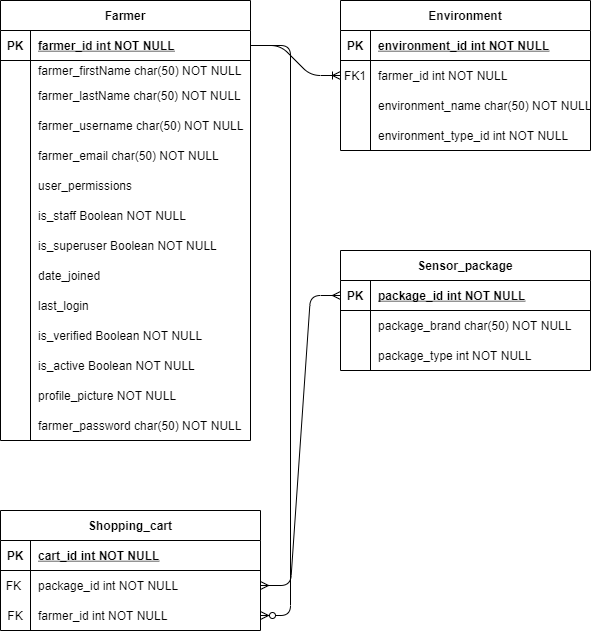

The diagram above was exported from draw.io. Its source (the exported page's mxGraphModel, read from the mxfile embedded in the PNG):
<mxGraphModel dx="1524" dy="646" grid="1" gridSize="10" guides="1" tooltips="1" connect="1" arrows="1" fold="1" page="1" pageScale="1" pageWidth="827" pageHeight="1169" math="0" shadow="0">
  <root>
    <mxCell id="0" />
    <mxCell id="1" parent="0" />
    <mxCell id="tCxnITLoJCfb_9k5bUtl-1" value="Environment" style="shape=table;startSize=30;container=1;collapsible=1;childLayout=tableLayout;fixedRows=1;rowLines=0;fontStyle=1;align=center;resizeLast=1;" parent="1" vertex="1">
      <mxGeometry x="460" y="130" width="250" height="150" as="geometry" />
    </mxCell>
    <mxCell id="tCxnITLoJCfb_9k5bUtl-2" value="" style="shape=partialRectangle;collapsible=0;dropTarget=0;pointerEvents=0;fillColor=none;points=[[0,0.5],[1,0.5]];portConstraint=eastwest;top=0;left=0;right=0;bottom=1;" parent="tCxnITLoJCfb_9k5bUtl-1" vertex="1">
      <mxGeometry y="30" width="250" height="30" as="geometry" />
    </mxCell>
    <mxCell id="tCxnITLoJCfb_9k5bUtl-3" value="PK" style="shape=partialRectangle;overflow=hidden;connectable=0;fillColor=none;top=0;left=0;bottom=0;right=0;fontStyle=1;" parent="tCxnITLoJCfb_9k5bUtl-2" vertex="1">
      <mxGeometry width="30" height="30" as="geometry" />
    </mxCell>
    <mxCell id="tCxnITLoJCfb_9k5bUtl-4" value="environment_id int NOT NULL " style="shape=partialRectangle;overflow=hidden;connectable=0;fillColor=none;top=0;left=0;bottom=0;right=0;align=left;spacingLeft=6;fontStyle=5;" parent="tCxnITLoJCfb_9k5bUtl-2" vertex="1">
      <mxGeometry x="30" width="220" height="30" as="geometry" />
    </mxCell>
    <mxCell id="tCxnITLoJCfb_9k5bUtl-5" value="" style="shape=partialRectangle;collapsible=0;dropTarget=0;pointerEvents=0;fillColor=none;points=[[0,0.5],[1,0.5]];portConstraint=eastwest;top=0;left=0;right=0;bottom=0;" parent="tCxnITLoJCfb_9k5bUtl-1" vertex="1">
      <mxGeometry y="60" width="250" height="30" as="geometry" />
    </mxCell>
    <mxCell id="tCxnITLoJCfb_9k5bUtl-6" value="FK1" style="shape=partialRectangle;overflow=hidden;connectable=0;fillColor=none;top=0;left=0;bottom=0;right=0;" parent="tCxnITLoJCfb_9k5bUtl-5" vertex="1">
      <mxGeometry width="30" height="30" as="geometry" />
    </mxCell>
    <mxCell id="tCxnITLoJCfb_9k5bUtl-7" value="farmer_id int NOT NULL" style="shape=partialRectangle;overflow=hidden;connectable=0;fillColor=none;top=0;left=0;bottom=0;right=0;align=left;spacingLeft=6;" parent="tCxnITLoJCfb_9k5bUtl-5" vertex="1">
      <mxGeometry x="30" width="220" height="30" as="geometry" />
    </mxCell>
    <mxCell id="tCxnITLoJCfb_9k5bUtl-8" value="" style="shape=partialRectangle;collapsible=0;dropTarget=0;pointerEvents=0;fillColor=none;points=[[0,0.5],[1,0.5]];portConstraint=eastwest;top=0;left=0;right=0;bottom=0;" parent="tCxnITLoJCfb_9k5bUtl-1" vertex="1">
      <mxGeometry y="90" width="250" height="30" as="geometry" />
    </mxCell>
    <mxCell id="tCxnITLoJCfb_9k5bUtl-9" value="" style="shape=partialRectangle;overflow=hidden;connectable=0;fillColor=none;top=0;left=0;bottom=0;right=0;" parent="tCxnITLoJCfb_9k5bUtl-8" vertex="1">
      <mxGeometry width="30" height="30" as="geometry" />
    </mxCell>
    <mxCell id="tCxnITLoJCfb_9k5bUtl-10" value="environment_name char(50) NOT NULL" style="shape=partialRectangle;overflow=hidden;connectable=0;fillColor=none;top=0;left=0;bottom=0;right=0;align=left;spacingLeft=6;" parent="tCxnITLoJCfb_9k5bUtl-8" vertex="1">
      <mxGeometry x="30" width="220" height="30" as="geometry" />
    </mxCell>
    <mxCell id="tCxnITLoJCfb_9k5bUtl-11" value="" style="shape=partialRectangle;collapsible=0;dropTarget=0;pointerEvents=0;fillColor=none;top=0;left=0;bottom=0;right=0;points=[[0,0.5],[1,0.5]];portConstraint=eastwest;" parent="tCxnITLoJCfb_9k5bUtl-1" vertex="1">
      <mxGeometry y="120" width="250" height="30" as="geometry" />
    </mxCell>
    <mxCell id="tCxnITLoJCfb_9k5bUtl-12" value="" style="shape=partialRectangle;connectable=0;fillColor=none;top=0;left=0;bottom=0;right=0;editable=1;overflow=hidden;" parent="tCxnITLoJCfb_9k5bUtl-11" vertex="1">
      <mxGeometry width="30" height="30" as="geometry" />
    </mxCell>
    <mxCell id="tCxnITLoJCfb_9k5bUtl-13" value="environment_type_id int NOT NULL" style="shape=partialRectangle;connectable=0;fillColor=none;top=0;left=0;bottom=0;right=0;align=left;spacingLeft=6;overflow=hidden;" parent="tCxnITLoJCfb_9k5bUtl-11" vertex="1">
      <mxGeometry x="30" width="220" height="30" as="geometry" />
    </mxCell>
    <mxCell id="tCxnITLoJCfb_9k5bUtl-14" value="Farmer" style="shape=table;startSize=30;container=1;collapsible=1;childLayout=tableLayout;fixedRows=1;rowLines=0;fontStyle=1;align=center;resizeLast=1;" parent="1" vertex="1">
      <mxGeometry x="120" y="130" width="250" height="440" as="geometry" />
    </mxCell>
    <mxCell id="tCxnITLoJCfb_9k5bUtl-15" value="" style="shape=partialRectangle;collapsible=0;dropTarget=0;pointerEvents=0;fillColor=none;points=[[0,0.5],[1,0.5]];portConstraint=eastwest;top=0;left=0;right=0;bottom=1;" parent="tCxnITLoJCfb_9k5bUtl-14" vertex="1">
      <mxGeometry y="30" width="250" height="30" as="geometry" />
    </mxCell>
    <mxCell id="tCxnITLoJCfb_9k5bUtl-16" value="PK" style="shape=partialRectangle;overflow=hidden;connectable=0;fillColor=none;top=0;left=0;bottom=0;right=0;fontStyle=1;" parent="tCxnITLoJCfb_9k5bUtl-15" vertex="1">
      <mxGeometry width="30" height="30" as="geometry" />
    </mxCell>
    <mxCell id="tCxnITLoJCfb_9k5bUtl-17" value="farmer_id int NOT NULL " style="shape=partialRectangle;overflow=hidden;connectable=0;fillColor=none;top=0;left=0;bottom=0;right=0;align=left;spacingLeft=6;fontStyle=5;" parent="tCxnITLoJCfb_9k5bUtl-15" vertex="1">
      <mxGeometry x="30" width="220" height="30" as="geometry" />
    </mxCell>
    <mxCell id="tCxnITLoJCfb_9k5bUtl-18" value="" style="shape=partialRectangle;collapsible=0;dropTarget=0;pointerEvents=0;fillColor=none;points=[[0,0.5],[1,0.5]];portConstraint=eastwest;top=0;left=0;right=0;bottom=0;" parent="tCxnITLoJCfb_9k5bUtl-14" vertex="1">
      <mxGeometry y="60" width="250" height="20" as="geometry" />
    </mxCell>
    <mxCell id="tCxnITLoJCfb_9k5bUtl-19" value="" style="shape=partialRectangle;overflow=hidden;connectable=0;fillColor=none;top=0;left=0;bottom=0;right=0;" parent="tCxnITLoJCfb_9k5bUtl-18" vertex="1">
      <mxGeometry width="30" height="20" as="geometry" />
    </mxCell>
    <mxCell id="tCxnITLoJCfb_9k5bUtl-20" value="farmer_firstName char(50) NOT NULL" style="shape=partialRectangle;overflow=hidden;connectable=0;fillColor=none;top=0;left=0;bottom=0;right=0;align=left;spacingLeft=6;" parent="tCxnITLoJCfb_9k5bUtl-18" vertex="1">
      <mxGeometry x="30" width="220" height="20" as="geometry" />
    </mxCell>
    <mxCell id="tCxnITLoJCfb_9k5bUtl-21" value="" style="shape=partialRectangle;collapsible=0;dropTarget=0;pointerEvents=0;fillColor=none;top=0;left=0;bottom=0;right=0;points=[[0,0.5],[1,0.5]];portConstraint=eastwest;" parent="tCxnITLoJCfb_9k5bUtl-14" vertex="1">
      <mxGeometry y="80" width="250" height="30" as="geometry" />
    </mxCell>
    <mxCell id="tCxnITLoJCfb_9k5bUtl-22" value="" style="shape=partialRectangle;connectable=0;fillColor=none;top=0;left=0;bottom=0;right=0;editable=1;overflow=hidden;" parent="tCxnITLoJCfb_9k5bUtl-21" vertex="1">
      <mxGeometry width="30" height="30" as="geometry" />
    </mxCell>
    <mxCell id="tCxnITLoJCfb_9k5bUtl-23" value="farmer_lastName char(50) NOT NULL" style="shape=partialRectangle;connectable=0;fillColor=none;top=0;left=0;bottom=0;right=0;align=left;spacingLeft=6;overflow=hidden;" parent="tCxnITLoJCfb_9k5bUtl-21" vertex="1">
      <mxGeometry x="30" width="220" height="30" as="geometry" />
    </mxCell>
    <mxCell id="tCxnITLoJCfb_9k5bUtl-24" value="" style="shape=partialRectangle;collapsible=0;dropTarget=0;pointerEvents=0;fillColor=none;top=0;left=0;bottom=0;right=0;points=[[0,0.5],[1,0.5]];portConstraint=eastwest;" parent="tCxnITLoJCfb_9k5bUtl-14" vertex="1">
      <mxGeometry y="110" width="250" height="30" as="geometry" />
    </mxCell>
    <mxCell id="tCxnITLoJCfb_9k5bUtl-25" value="" style="shape=partialRectangle;connectable=0;fillColor=none;top=0;left=0;bottom=0;right=0;editable=1;overflow=hidden;" parent="tCxnITLoJCfb_9k5bUtl-24" vertex="1">
      <mxGeometry width="30" height="30" as="geometry" />
    </mxCell>
    <mxCell id="tCxnITLoJCfb_9k5bUtl-26" value="farmer_username char(50) NOT NULL" style="shape=partialRectangle;connectable=0;fillColor=none;top=0;left=0;bottom=0;right=0;align=left;spacingLeft=6;overflow=hidden;" parent="tCxnITLoJCfb_9k5bUtl-24" vertex="1">
      <mxGeometry x="30" width="220" height="30" as="geometry" />
    </mxCell>
    <mxCell id="tCxnITLoJCfb_9k5bUtl-27" value="" style="shape=partialRectangle;collapsible=0;dropTarget=0;pointerEvents=0;fillColor=none;top=0;left=0;bottom=0;right=0;points=[[0,0.5],[1,0.5]];portConstraint=eastwest;" parent="tCxnITLoJCfb_9k5bUtl-14" vertex="1">
      <mxGeometry y="140" width="250" height="30" as="geometry" />
    </mxCell>
    <mxCell id="tCxnITLoJCfb_9k5bUtl-28" value="" style="shape=partialRectangle;connectable=0;fillColor=none;top=0;left=0;bottom=0;right=0;editable=1;overflow=hidden;" parent="tCxnITLoJCfb_9k5bUtl-27" vertex="1">
      <mxGeometry width="30" height="30" as="geometry" />
    </mxCell>
    <mxCell id="tCxnITLoJCfb_9k5bUtl-29" value="farmer_email char(50) NOT NULL" style="shape=partialRectangle;connectable=0;fillColor=none;top=0;left=0;bottom=0;right=0;align=left;spacingLeft=6;overflow=hidden;" parent="tCxnITLoJCfb_9k5bUtl-27" vertex="1">
      <mxGeometry x="30" width="220" height="30" as="geometry" />
    </mxCell>
    <mxCell id="XhkczqajEu7jND2mYY5M-1" value="" style="shape=partialRectangle;collapsible=0;dropTarget=0;pointerEvents=0;fillColor=none;top=0;left=0;bottom=0;right=0;points=[[0,0.5],[1,0.5]];portConstraint=eastwest;" vertex="1" parent="tCxnITLoJCfb_9k5bUtl-14">
      <mxGeometry y="170" width="250" height="30" as="geometry" />
    </mxCell>
    <mxCell id="XhkczqajEu7jND2mYY5M-2" value="" style="shape=partialRectangle;connectable=0;fillColor=none;top=0;left=0;bottom=0;right=0;editable=1;overflow=hidden;" vertex="1" parent="XhkczqajEu7jND2mYY5M-1">
      <mxGeometry width="30" height="30" as="geometry" />
    </mxCell>
    <mxCell id="XhkczqajEu7jND2mYY5M-3" value="user_permissions " style="shape=partialRectangle;connectable=0;fillColor=none;top=0;left=0;bottom=0;right=0;align=left;spacingLeft=6;overflow=hidden;" vertex="1" parent="XhkczqajEu7jND2mYY5M-1">
      <mxGeometry x="30" width="220" height="30" as="geometry" />
    </mxCell>
    <mxCell id="XhkczqajEu7jND2mYY5M-7" value="" style="shape=partialRectangle;collapsible=0;dropTarget=0;pointerEvents=0;fillColor=none;top=0;left=0;bottom=0;right=0;points=[[0,0.5],[1,0.5]];portConstraint=eastwest;" vertex="1" parent="tCxnITLoJCfb_9k5bUtl-14">
      <mxGeometry y="200" width="250" height="30" as="geometry" />
    </mxCell>
    <mxCell id="XhkczqajEu7jND2mYY5M-8" value="" style="shape=partialRectangle;connectable=0;fillColor=none;top=0;left=0;bottom=0;right=0;editable=1;overflow=hidden;" vertex="1" parent="XhkczqajEu7jND2mYY5M-7">
      <mxGeometry width="30" height="30" as="geometry" />
    </mxCell>
    <mxCell id="XhkczqajEu7jND2mYY5M-9" value="is_staff Boolean NOT NULL" style="shape=partialRectangle;connectable=0;fillColor=none;top=0;left=0;bottom=0;right=0;align=left;spacingLeft=6;overflow=hidden;" vertex="1" parent="XhkczqajEu7jND2mYY5M-7">
      <mxGeometry x="30" width="220" height="30" as="geometry" />
    </mxCell>
    <mxCell id="XhkczqajEu7jND2mYY5M-13" value="" style="shape=partialRectangle;collapsible=0;dropTarget=0;pointerEvents=0;fillColor=none;top=0;left=0;bottom=0;right=0;points=[[0,0.5],[1,0.5]];portConstraint=eastwest;" vertex="1" parent="tCxnITLoJCfb_9k5bUtl-14">
      <mxGeometry y="230" width="250" height="30" as="geometry" />
    </mxCell>
    <mxCell id="XhkczqajEu7jND2mYY5M-14" value="" style="shape=partialRectangle;connectable=0;fillColor=none;top=0;left=0;bottom=0;right=0;editable=1;overflow=hidden;" vertex="1" parent="XhkczqajEu7jND2mYY5M-13">
      <mxGeometry width="30" height="30" as="geometry" />
    </mxCell>
    <mxCell id="XhkczqajEu7jND2mYY5M-15" value="is_superuser Boolean NOT NULL" style="shape=partialRectangle;connectable=0;fillColor=none;top=0;left=0;bottom=0;right=0;align=left;spacingLeft=6;overflow=hidden;" vertex="1" parent="XhkczqajEu7jND2mYY5M-13">
      <mxGeometry x="30" width="220" height="30" as="geometry" />
    </mxCell>
    <mxCell id="XhkczqajEu7jND2mYY5M-19" value="" style="shape=partialRectangle;collapsible=0;dropTarget=0;pointerEvents=0;fillColor=none;top=0;left=0;bottom=0;right=0;points=[[0,0.5],[1,0.5]];portConstraint=eastwest;" vertex="1" parent="tCxnITLoJCfb_9k5bUtl-14">
      <mxGeometry y="260" width="250" height="30" as="geometry" />
    </mxCell>
    <mxCell id="XhkczqajEu7jND2mYY5M-20" value="" style="shape=partialRectangle;connectable=0;fillColor=none;top=0;left=0;bottom=0;right=0;editable=1;overflow=hidden;" vertex="1" parent="XhkczqajEu7jND2mYY5M-19">
      <mxGeometry width="30" height="30" as="geometry" />
    </mxCell>
    <mxCell id="XhkczqajEu7jND2mYY5M-21" value="date_joined" style="shape=partialRectangle;connectable=0;fillColor=none;top=0;left=0;bottom=0;right=0;align=left;spacingLeft=6;overflow=hidden;" vertex="1" parent="XhkczqajEu7jND2mYY5M-19">
      <mxGeometry x="30" width="220" height="30" as="geometry" />
    </mxCell>
    <mxCell id="XhkczqajEu7jND2mYY5M-16" value="" style="shape=partialRectangle;collapsible=0;dropTarget=0;pointerEvents=0;fillColor=none;top=0;left=0;bottom=0;right=0;points=[[0,0.5],[1,0.5]];portConstraint=eastwest;" vertex="1" parent="tCxnITLoJCfb_9k5bUtl-14">
      <mxGeometry y="290" width="250" height="30" as="geometry" />
    </mxCell>
    <mxCell id="XhkczqajEu7jND2mYY5M-17" value="" style="shape=partialRectangle;connectable=0;fillColor=none;top=0;left=0;bottom=0;right=0;editable=1;overflow=hidden;" vertex="1" parent="XhkczqajEu7jND2mYY5M-16">
      <mxGeometry width="30" height="30" as="geometry" />
    </mxCell>
    <mxCell id="XhkczqajEu7jND2mYY5M-18" value="last_login" style="shape=partialRectangle;connectable=0;fillColor=none;top=0;left=0;bottom=0;right=0;align=left;spacingLeft=6;overflow=hidden;" vertex="1" parent="XhkczqajEu7jND2mYY5M-16">
      <mxGeometry x="30" width="220" height="30" as="geometry" />
    </mxCell>
    <mxCell id="XhkczqajEu7jND2mYY5M-25" value="" style="shape=partialRectangle;collapsible=0;dropTarget=0;pointerEvents=0;fillColor=none;top=0;left=0;bottom=0;right=0;points=[[0,0.5],[1,0.5]];portConstraint=eastwest;" vertex="1" parent="tCxnITLoJCfb_9k5bUtl-14">
      <mxGeometry y="320" width="250" height="30" as="geometry" />
    </mxCell>
    <mxCell id="XhkczqajEu7jND2mYY5M-26" value="" style="shape=partialRectangle;connectable=0;fillColor=none;top=0;left=0;bottom=0;right=0;editable=1;overflow=hidden;" vertex="1" parent="XhkczqajEu7jND2mYY5M-25">
      <mxGeometry width="30" height="30" as="geometry" />
    </mxCell>
    <mxCell id="XhkczqajEu7jND2mYY5M-27" value="is_verified Boolean NOT NULL" style="shape=partialRectangle;connectable=0;fillColor=none;top=0;left=0;bottom=0;right=0;align=left;spacingLeft=6;overflow=hidden;" vertex="1" parent="XhkczqajEu7jND2mYY5M-25">
      <mxGeometry x="30" width="220" height="30" as="geometry" />
    </mxCell>
    <mxCell id="XhkczqajEu7jND2mYY5M-10" value="" style="shape=partialRectangle;collapsible=0;dropTarget=0;pointerEvents=0;fillColor=none;top=0;left=0;bottom=0;right=0;points=[[0,0.5],[1,0.5]];portConstraint=eastwest;" vertex="1" parent="tCxnITLoJCfb_9k5bUtl-14">
      <mxGeometry y="350" width="250" height="30" as="geometry" />
    </mxCell>
    <mxCell id="XhkczqajEu7jND2mYY5M-11" value="" style="shape=partialRectangle;connectable=0;fillColor=none;top=0;left=0;bottom=0;right=0;editable=1;overflow=hidden;" vertex="1" parent="XhkczqajEu7jND2mYY5M-10">
      <mxGeometry width="30" height="30" as="geometry" />
    </mxCell>
    <mxCell id="XhkczqajEu7jND2mYY5M-12" value="is_active Boolean NOT NULL" style="shape=partialRectangle;connectable=0;fillColor=none;top=0;left=0;bottom=0;right=0;align=left;spacingLeft=6;overflow=hidden;" vertex="1" parent="XhkczqajEu7jND2mYY5M-10">
      <mxGeometry x="30" width="220" height="30" as="geometry" />
    </mxCell>
    <mxCell id="XhkczqajEu7jND2mYY5M-22" value="" style="shape=partialRectangle;collapsible=0;dropTarget=0;pointerEvents=0;fillColor=none;top=0;left=0;bottom=0;right=0;points=[[0,0.5],[1,0.5]];portConstraint=eastwest;" vertex="1" parent="tCxnITLoJCfb_9k5bUtl-14">
      <mxGeometry y="380" width="250" height="30" as="geometry" />
    </mxCell>
    <mxCell id="XhkczqajEu7jND2mYY5M-23" value="" style="shape=partialRectangle;connectable=0;fillColor=none;top=0;left=0;bottom=0;right=0;editable=1;overflow=hidden;" vertex="1" parent="XhkczqajEu7jND2mYY5M-22">
      <mxGeometry width="30" height="30" as="geometry" />
    </mxCell>
    <mxCell id="XhkczqajEu7jND2mYY5M-24" value="profile_picture NOT NULL" style="shape=partialRectangle;connectable=0;fillColor=none;top=0;left=0;bottom=0;right=0;align=left;spacingLeft=6;overflow=hidden;" vertex="1" parent="XhkczqajEu7jND2mYY5M-22">
      <mxGeometry x="30" width="220" height="30" as="geometry" />
    </mxCell>
    <mxCell id="tCxnITLoJCfb_9k5bUtl-30" value="" style="shape=partialRectangle;collapsible=0;dropTarget=0;pointerEvents=0;fillColor=none;top=0;left=0;bottom=0;right=0;points=[[0,0.5],[1,0.5]];portConstraint=eastwest;" parent="tCxnITLoJCfb_9k5bUtl-14" vertex="1">
      <mxGeometry y="410" width="250" height="30" as="geometry" />
    </mxCell>
    <mxCell id="tCxnITLoJCfb_9k5bUtl-31" value="" style="shape=partialRectangle;connectable=0;fillColor=none;top=0;left=0;bottom=0;right=0;editable=1;overflow=hidden;" parent="tCxnITLoJCfb_9k5bUtl-30" vertex="1">
      <mxGeometry width="30" height="30" as="geometry" />
    </mxCell>
    <mxCell id="tCxnITLoJCfb_9k5bUtl-32" value="farmer_password char(50) NOT NULL" style="shape=partialRectangle;connectable=0;fillColor=none;top=0;left=0;bottom=0;right=0;align=left;spacingLeft=6;overflow=hidden;" parent="tCxnITLoJCfb_9k5bUtl-30" vertex="1">
      <mxGeometry x="30" width="220" height="30" as="geometry" />
    </mxCell>
    <mxCell id="tCxnITLoJCfb_9k5bUtl-33" value="" style="edgeStyle=entityRelationEdgeStyle;fontSize=12;html=1;endArrow=ERoneToMany;exitX=1;exitY=0.5;exitDx=0;exitDy=0;" parent="1" source="tCxnITLoJCfb_9k5bUtl-15" target="tCxnITLoJCfb_9k5bUtl-5" edge="1">
      <mxGeometry width="100" height="100" relative="1" as="geometry">
        <mxPoint x="240" y="450" as="sourcePoint" />
        <mxPoint x="340" y="350" as="targetPoint" />
      </mxGeometry>
    </mxCell>
    <mxCell id="iV6HjV9WesMOQAY3Fkkr-1" value="Shopping_cart" style="shape=table;startSize=30;container=1;collapsible=1;childLayout=tableLayout;fixedRows=1;rowLines=0;fontStyle=1;align=center;resizeLast=1;" parent="1" vertex="1">
      <mxGeometry x="120" y="640" width="260" height="120" as="geometry" />
    </mxCell>
    <mxCell id="iV6HjV9WesMOQAY3Fkkr-2" value="" style="shape=partialRectangle;collapsible=0;dropTarget=0;pointerEvents=0;fillColor=none;top=0;left=0;bottom=1;right=0;points=[[0,0.5],[1,0.5]];portConstraint=eastwest;" parent="iV6HjV9WesMOQAY3Fkkr-1" vertex="1">
      <mxGeometry y="30" width="260" height="30" as="geometry" />
    </mxCell>
    <mxCell id="iV6HjV9WesMOQAY3Fkkr-3" value="PK" style="shape=partialRectangle;connectable=0;fillColor=none;top=0;left=0;bottom=0;right=0;fontStyle=1;overflow=hidden;" parent="iV6HjV9WesMOQAY3Fkkr-2" vertex="1">
      <mxGeometry width="30" height="30" as="geometry" />
    </mxCell>
    <mxCell id="iV6HjV9WesMOQAY3Fkkr-4" value="cart_id int NOT NULL" style="shape=partialRectangle;connectable=0;fillColor=none;top=0;left=0;bottom=0;right=0;align=left;spacingLeft=6;fontStyle=5;overflow=hidden;" parent="iV6HjV9WesMOQAY3Fkkr-2" vertex="1">
      <mxGeometry x="30" width="230" height="30" as="geometry" />
    </mxCell>
    <mxCell id="iV6HjV9WesMOQAY3Fkkr-5" value="" style="shape=partialRectangle;collapsible=0;dropTarget=0;pointerEvents=0;fillColor=none;top=0;left=0;bottom=0;right=0;points=[[0,0.5],[1,0.5]];portConstraint=eastwest;" parent="iV6HjV9WesMOQAY3Fkkr-1" vertex="1">
      <mxGeometry y="60" width="260" height="30" as="geometry" />
    </mxCell>
    <mxCell id="iV6HjV9WesMOQAY3Fkkr-6" value="FK " style="shape=partialRectangle;connectable=0;fillColor=none;top=0;left=0;bottom=0;right=0;editable=1;overflow=hidden;" parent="iV6HjV9WesMOQAY3Fkkr-5" vertex="1">
      <mxGeometry width="30" height="30" as="geometry" />
    </mxCell>
    <mxCell id="iV6HjV9WesMOQAY3Fkkr-7" value="package_id int NOT NULL" style="shape=partialRectangle;connectable=0;fillColor=none;top=0;left=0;bottom=0;right=0;align=left;spacingLeft=6;overflow=hidden;fontStyle=0;strokeColor=none;strokeWidth=0;" parent="iV6HjV9WesMOQAY3Fkkr-5" vertex="1">
      <mxGeometry x="30" width="230" height="30" as="geometry" />
    </mxCell>
    <mxCell id="iV6HjV9WesMOQAY3Fkkr-8" value="" style="shape=partialRectangle;collapsible=0;dropTarget=0;pointerEvents=0;fillColor=none;top=0;left=0;bottom=0;right=0;points=[[0,0.5],[1,0.5]];portConstraint=eastwest;" parent="iV6HjV9WesMOQAY3Fkkr-1" vertex="1">
      <mxGeometry y="90" width="260" height="30" as="geometry" />
    </mxCell>
    <mxCell id="iV6HjV9WesMOQAY3Fkkr-9" value="FK" style="shape=partialRectangle;connectable=0;fillColor=none;top=0;left=0;bottom=0;right=0;editable=1;overflow=hidden;" parent="iV6HjV9WesMOQAY3Fkkr-8" vertex="1">
      <mxGeometry width="30" height="30" as="geometry" />
    </mxCell>
    <mxCell id="iV6HjV9WesMOQAY3Fkkr-10" value="farmer_id int NOT NULL" style="shape=partialRectangle;connectable=0;fillColor=none;top=0;left=0;bottom=0;right=0;align=left;spacingLeft=6;overflow=hidden;fontStyle=0" parent="iV6HjV9WesMOQAY3Fkkr-8" vertex="1">
      <mxGeometry x="30" width="230" height="30" as="geometry" />
    </mxCell>
    <mxCell id="iV6HjV9WesMOQAY3Fkkr-14" value="Sensor_package" style="shape=table;startSize=30;container=1;collapsible=1;childLayout=tableLayout;fixedRows=1;rowLines=0;fontStyle=1;align=center;resizeLast=1;" parent="1" vertex="1">
      <mxGeometry x="460" y="380" width="250" height="120" as="geometry" />
    </mxCell>
    <mxCell id="iV6HjV9WesMOQAY3Fkkr-15" value="" style="shape=partialRectangle;collapsible=0;dropTarget=0;pointerEvents=0;fillColor=none;top=0;left=0;bottom=1;right=0;points=[[0,0.5],[1,0.5]];portConstraint=eastwest;" parent="iV6HjV9WesMOQAY3Fkkr-14" vertex="1">
      <mxGeometry y="30" width="250" height="30" as="geometry" />
    </mxCell>
    <mxCell id="iV6HjV9WesMOQAY3Fkkr-16" value="PK" style="shape=partialRectangle;connectable=0;fillColor=none;top=0;left=0;bottom=0;right=0;fontStyle=1;overflow=hidden;" parent="iV6HjV9WesMOQAY3Fkkr-15" vertex="1">
      <mxGeometry width="30" height="30" as="geometry" />
    </mxCell>
    <mxCell id="iV6HjV9WesMOQAY3Fkkr-17" value="package_id int NOT NULL" style="shape=partialRectangle;connectable=0;fillColor=none;top=0;left=0;bottom=0;right=0;align=left;spacingLeft=6;fontStyle=5;overflow=hidden;" parent="iV6HjV9WesMOQAY3Fkkr-15" vertex="1">
      <mxGeometry x="30" width="220" height="30" as="geometry" />
    </mxCell>
    <mxCell id="iV6HjV9WesMOQAY3Fkkr-18" value="" style="shape=partialRectangle;collapsible=0;dropTarget=0;pointerEvents=0;fillColor=none;top=0;left=0;bottom=0;right=0;points=[[0,0.5],[1,0.5]];portConstraint=eastwest;" parent="iV6HjV9WesMOQAY3Fkkr-14" vertex="1">
      <mxGeometry y="60" width="250" height="30" as="geometry" />
    </mxCell>
    <mxCell id="iV6HjV9WesMOQAY3Fkkr-19" value="" style="shape=partialRectangle;connectable=0;fillColor=none;top=0;left=0;bottom=0;right=0;editable=1;overflow=hidden;" parent="iV6HjV9WesMOQAY3Fkkr-18" vertex="1">
      <mxGeometry width="30" height="30" as="geometry" />
    </mxCell>
    <mxCell id="iV6HjV9WesMOQAY3Fkkr-20" value="package_brand char(50) NOT NULL" style="shape=partialRectangle;connectable=0;fillColor=none;top=0;left=0;bottom=0;right=0;align=left;spacingLeft=6;overflow=hidden;" parent="iV6HjV9WesMOQAY3Fkkr-18" vertex="1">
      <mxGeometry x="30" width="220" height="30" as="geometry" />
    </mxCell>
    <mxCell id="iV6HjV9WesMOQAY3Fkkr-21" value="" style="shape=partialRectangle;collapsible=0;dropTarget=0;pointerEvents=0;fillColor=none;top=0;left=0;bottom=0;right=0;points=[[0,0.5],[1,0.5]];portConstraint=eastwest;" parent="iV6HjV9WesMOQAY3Fkkr-14" vertex="1">
      <mxGeometry y="90" width="250" height="30" as="geometry" />
    </mxCell>
    <mxCell id="iV6HjV9WesMOQAY3Fkkr-22" value="" style="shape=partialRectangle;connectable=0;fillColor=none;top=0;left=0;bottom=0;right=0;editable=1;overflow=hidden;" parent="iV6HjV9WesMOQAY3Fkkr-21" vertex="1">
      <mxGeometry width="30" height="30" as="geometry" />
    </mxCell>
    <mxCell id="iV6HjV9WesMOQAY3Fkkr-23" value="package_type int NOT NULL" style="shape=partialRectangle;connectable=0;fillColor=none;top=0;left=0;bottom=0;right=0;align=left;spacingLeft=6;overflow=hidden;" parent="iV6HjV9WesMOQAY3Fkkr-21" vertex="1">
      <mxGeometry x="30" width="220" height="30" as="geometry" />
    </mxCell>
    <mxCell id="iV6HjV9WesMOQAY3Fkkr-28" value="" style="edgeStyle=entityRelationEdgeStyle;fontSize=12;html=1;endArrow=ERmany;startArrow=ERmany;entryX=0;entryY=0.5;entryDx=0;entryDy=0;exitX=1;exitY=0.5;exitDx=0;exitDy=0;" parent="1" source="iV6HjV9WesMOQAY3Fkkr-5" target="iV6HjV9WesMOQAY3Fkkr-15" edge="1">
      <mxGeometry width="100" height="100" relative="1" as="geometry">
        <mxPoint x="320" y="650" as="sourcePoint" />
        <mxPoint x="420" y="550" as="targetPoint" />
      </mxGeometry>
    </mxCell>
    <mxCell id="iV6HjV9WesMOQAY3Fkkr-33" value="" style="edgeStyle=entityRelationEdgeStyle;fontSize=12;html=1;endArrow=ERzeroToMany;endFill=1;exitX=1;exitY=0.5;exitDx=0;exitDy=0;" parent="1" source="tCxnITLoJCfb_9k5bUtl-15" target="iV6HjV9WesMOQAY3Fkkr-8" edge="1">
      <mxGeometry width="100" height="100" relative="1" as="geometry">
        <mxPoint x="400" y="380" as="sourcePoint" />
        <mxPoint x="500" y="280" as="targetPoint" />
      </mxGeometry>
    </mxCell>
  </root>
</mxGraphModel>